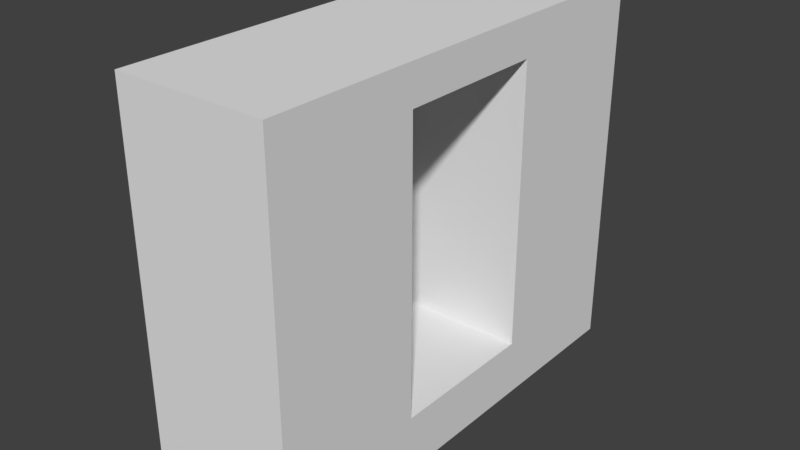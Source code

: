 # Source: HallWallWindow_2x6x5.blend  (saved by Blender 2.79.0; exported with 4.5.12 LTS)
import bpy
from mathutils import Matrix  # noqa: F401  (used for matrix-valued properties, if any)

bpy.ops.wm.read_factory_settings(use_empty=True)
scene = bpy.context.scene
scene.name = 'Scene'

# ---- collections
col_collection_1 = bpy.data.collections.new('Collection 1'); scene.collection.children.link(col_collection_1)

# ---- materials (node trees are filled in below, after node groups)
mat_wall = bpy.data.materials.new('Wall')
mat_wall.alpha_threshold = 0.0
mat_wall.use_transparent_shadow = False
mat_wall.roughness = 0.5
mat_wall.specular_intensity = 0.0
mat_wall.line_color = (0.0, 0.0, 0.0, 1.0)

# ---- material node trees

# ---- world
world_world = bpy.data.worlds.new('World'); scene.world = world_world
world_world.color = (0.05088, 0.05088, 0.05088)
world_world.use_sun_shadow = False
world_world.sun_shadow_jitter_overblur = 0.0
world_world.cycles.sampling_method = 'MANUAL'

# ---- meshes
me_hallwallwindow_2x6x5 = bpy.data.meshes.new('HallWallWindow_2x6x5')
me_hallwallwindow_2x6x5.from_pydata([(2.0, -2.623e-07, -6.0), (2.0, 0.0, 0.0), (-1.192e-07, -7.816e-15, -1.788e-07), (3.576e-07, -2.623e-07, -6.0), (2.0, 5.0, -6.0), (2.0, 5.0, 4.212e-07), (-3.576e-07, 5.0, -5.325e-07), (5.96e-08, 5.0, -6.0), (2.0, -8.742e-08, -2.0), (-2.534e-08, -8.742e-08, -2.0), (2.0, 5.0, -2.0), (-2.755e-07, 5.0, -2.0), (2.424e-07, -1.748e-07, -4.0), (-4.118e-08, 5.0, -4.0), (2.0, -1.748e-07, -4.0), (2.0, 5.0, -4.0), (-2.24e-07, 4.5, -2.0), (2.0, 4.5, -2.0), (2.0, 4.5, -4.0), (1.722e-08, 4.5, -4.0), (1.861e-07, 0.75, -4.0), (2.0, 0.75, -4.0), (2.0, 0.75, -2.0), (-7.5e-08, 0.75, -2.0), (2.0, 2.5, -4.0), (0.2, 0.75, -2.0), (2.0, 2.5, -2.0), (-1.495e-07, 2.5, -2.0), (0.2, 4.5, -4.0), (5.557e-08, 0.75, -3.0), (0.2, 4.5, -2.0), (0.2, 0.75, -4.0), (1.017e-07, 2.5, -4.0), (0.2, 0.75, -3.0), (0.2, 2.5, -4.0), (0.2, 2.5, -2.0), (2.0, 2.5, 2.106e-07), (2.0, 2.5, -6.0), (2.0, 3.0, -6.0), (2.0, 3.0, 3.159e-07), (2.0, 3.0, -4.0), (2.0, 3.0, -2.0), (-2.384e-07, 2.5, -3.556e-07), (-2.98e-07, 3.0, -4.441e-07), (2.583e-07, 2.5, -6.0), (1.589e-07, 3.0, -6.0), (2.0, 2.5, 2.106e-07), (2.0, 3.0, 3.159e-07), (-2.384e-07, 2.5, -3.556e-07), (-2.98e-07, 3.0, -4.441e-07)], [], [(8, 1, 2, 9), (10, 11, 6, 5), (38, 40, 24, 37), (0, 37, 24, 14), (12, 20, 32, 19, 13, 7, 45, 44, 3), (6, 43, 39, 5), (9, 8, 22, 25, 23), (18, 15, 10, 17), (0, 14, 12, 3), (4, 7, 13, 15), (38, 37, 44, 45), (15, 13, 11, 10), (16, 11, 13, 19), (8, 9, 12, 14), (35, 30, 17, 26), (9, 23, 29, 20, 12), (34, 28, 19, 32), (33, 31, 20, 29), (14, 12, 20, 31, 21), (2, 42, 43, 6, 11, 16, 27, 23, 9), (14, 21, 22, 8), (30, 16, 19, 28), (25, 33, 29, 23), (17, 30, 28, 18), (31, 34, 32, 20), (21, 24, 34, 31), (24, 18, 28, 34), (25, 35, 26, 22), (23, 25, 35, 27), (27, 16, 30, 35), (34, 35, 25, 31), (23, 27, 32, 20), (27, 35, 34, 32), (21, 31, 33, 25, 22), (39, 36, 26, 41), (1, 8, 26, 36), (5, 39, 41, 10), (4, 15, 40, 38), (7, 4, 38, 45), (3, 44, 37, 0), (2, 1, 36, 42), (47, 49, 48, 46)])
_uv = me_hallwallwindow_2x6x5.uv_layers.new(name='UVMap')
_uv.uv.foreach_set('vector', [0.0, 0.0, 0.0, 0.0, 0.0, 0.0, 0.0, 0.0, 0.0, 0.0, 0.0, 0.0, 0.0, 0.0, 0.0, 0.0, 1.001, 0.9976, 0.001587, 0.9976, 0.001587, 0.737, 1.001, 0.737, 0.995, -0.004918, 0.995, 0.7408, 0.004957, 0.7408, 0.004957, -0.004918, 0.0, 0.0, 0.0, 0.0, 0.0, 0.0, 0.0, 0.0, 0.0, 0.0, 0.0, 0.0, 0.0, 0.0, 0.0, 0.0, 0.0, 0.0, 0.001077, 0.7372, 0.001077, 0.0001001, 0.9999, 9.99e-05, 0.9999, 0.7372, 0.0, 0.0, 0.0, 0.0, 0.0, 0.0, 0.0, 0.0, 0.0, 0.0, 1.0, 0.7447, 1.0, 0.9975, 8.759e-05, 0.9975, 8.774e-05, 0.7447, 0.0, 0.0, 0.0, 0.0, 0.0, 0.0, 0.0, 0.0, 0.0, 0.0, 0.0, 0.0, 0.0, 0.0, 0.0, 0.0, 0.0016, 1.0, 0.0016, 0.7372, 1.002, 0.7372, 1.002, 1.0, 0.0, 0.0, 0.0, 0.0, 0.0, 0.0, 0.0, 0.0, 0.0, 0.0, 0.0, 0.0, 0.0, 0.0, 0.0, 0.0, 0.0, 0.0, 0.0, 0.0, 0.0, 0.0, 0.0, 0.0, 1.005, 0.7435, 1.005, 1.74, 0.00265, 1.74, 0.00265, 0.7435, 0.0, 0.0, 0.0, 0.0, 0.0, 0.0, 0.0, 0.0, 0.0, 0.0, 0.0, 0.0, 0.0, 0.0, 0.0, 0.0, 0.0, 0.0, 0.0, 0.0, 0.0, 0.0, 0.0, 0.0, 0.0, 0.0, 0.0, 0.0, 0.0, 0.0, 0.0, 0.0, 0.0, 0.0, 0.0, 0.0, 0.0, 0.0, 0.0, 0.0, 0.0, 0.0, 0.0, 0.0, 0.0, 0.0, 0.0, 0.0, 0.0, 0.0, 0.0, 0.0, 0.0, 0.0, 0.6765, 0.4299, 0.6765, 0.4881, 0.8001, 0.4881, 0.8001, 0.4299, 0.0, 0.0, 0.0, 0.0, 0.0, 0.0, 0.0, 0.0, 0.0, 0.0, 0.0, 0.0, 0.0, 0.0, 0.0, 0.0, 0.004792, 0.9922, 0.004792, 0.007804, 1.005, 0.007804, 1.005, 0.9922, 0.0, 0.0, 0.0, 0.0, 0.0, 0.0, 0.0, 0.0, 0.998, 0.2236, 0.998, 0.7421, -0.001083, 0.7421, -0.001083, 0.2236, 1.001, 0.7374, 1.001, 1.76, 0.001243, 1.76, 0.001243, 0.7374, 1.005, 0.2253, 1.005, 0.7389, 0.00265, 0.7389, 0.00265, 0.2253, 0.0, 0.0, 0.0, 0.0, 0.0, 0.0, 0.0, 0.0, 0.0, 0.0, 0.0, 0.0, 0.0, 0.0, 0.0, 0.0, 1.004, 0.7412, 0.004012, 0.7412, 0.004012, 0.2177, 1.004, 0.2177, 0.0, 0.0, 0.0, 0.0, 0.0, 0.0, 0.0, 0.0, 0.0, 0.0, 0.0, 0.0, 0.0, 0.0, 0.0, 0.0, 0.6765, 0.4881, 0.6765, 0.6279, 0.7383, 0.6279, 0.8001, 0.6279, 0.8001, 0.4881, 0.003994, 0.9992, 0.003994, 0.7397, 1.004, 0.7397, 1.004, 0.9992, -0.001518, -0.003481, 1.002, -0.003481, 1.002, 0.7409, -0.001518, 0.7409, 9.984e-05, 0.7396, 9.993e-05, 0.0001001, 0.9999, 0.0001001, 0.9999, 0.7396, 0.9999, 0.7387, 9.996e-05, 0.7387, 0.0001, 0.0001, 0.9999, 9.996e-05, 0.9999, 0.7358, 0.002561, 0.7358, 0.002561, 9.999e-05, 0.9999, 9.996e-05, 0.9991, 8.884e-05, 0.9991, 0.7379, 0.001685, 0.7379, 0.001686, 8.905e-05, 0.002096, 8.944e-05, 0.9997, 8.941e-05, 0.9997, 0.7391, 0.002096, 0.7391, 0.9999, 1.0, 5e-05, 1.0, 5.005e-05, 0.7358, 0.9999, 0.7358])
me_hallwallwindow_2x6x5.materials.append(mat_wall)
me_hallwallwindow_2x6x5.use_remesh_preserve_volume = False
me_hallwallwindow_2x6x5.use_remesh_preserve_attributes = False
me_hallwallwindow_2x6x5.use_mirror_vertex_groups = False
me_hallwallwindow_2x6x5.update()

# ---- objects
ob_hallwallwindow_2x6x5 = bpy.data.objects.new('HallWallWindow_2x6x5', me_hallwallwindow_2x6x5)

# ---- transforms, parenting, visibility, modifiers, constraints
ob_hallwallwindow_2x6x5.location = (0.0, 0.0, 0.0)
ob_hallwallwindow_2x6x5.rotation_euler = (1.571, -0.0, 0.0)
ob_hallwallwindow_2x6x5.lock_rotations_4d = False
ob_hallwallwindow_2x6x5.empty_display_type = 'ARROWS'
ob_hallwallwindow_2x6x5.lineart.crease_threshold = 0.0

# ---- collection membership
col_collection_1.objects.link(ob_hallwallwindow_2x6x5)

# ---- scene / render settings (as saved in the file)
scene.frame_start = 1; scene.frame_end = 250; scene.frame_set(79)
scene.render.engine = 'BLENDER_EEVEE_NEXT'
scene.render.resolution_percentage = 50
scene.render.dither_intensity = 0.0
scene.cycles.use_denoising = False
scene.cycles.samples = 128
scene.cycles.sampling_pattern = 'TABULATED_SOBOL'
scene.cycles.use_adaptive_sampling = False
scene.cycles.use_light_tree = False
scene.cycles.blur_glossy = 0.0
scene.cycles.sample_clamp_indirect = 0.0
scene.view_settings.view_transform = 'Standard'
bpy.context.view_layer.update()

# ---- added for rendering (the .blend has no active camera and no usable light): camera, sun
cam_auto = bpy.data.cameras.new('AutoCamera')
cam_auto.lens = 50.0
cam_auto.sensor_width = 36.0
cam_auto.clip_end = 1000.0
ob_auto_camera = bpy.data.objects.new('AutoCamera', cam_auto)
scene.collection.objects.link(ob_auto_camera)
ob_auto_camera.location = (8.4594, -5.95128, 8.46752)
ob_auto_camera.rotation_euler = (1.09748, -7.21219e-08, 0.694738)
scene.camera = ob_auto_camera
light_auto_sun = bpy.data.lights.new('AutoSun', 'SUN')
light_auto_sun.energy = 3.0
light_auto_sun.angle = 0.0523599
ob_auto_sun = bpy.data.objects.new('AutoSun', light_auto_sun)
scene.collection.objects.link(ob_auto_sun)
ob_auto_sun.rotation_euler = (0.872665, 0.174533, 0.523599)
bpy.context.view_layer.update()
